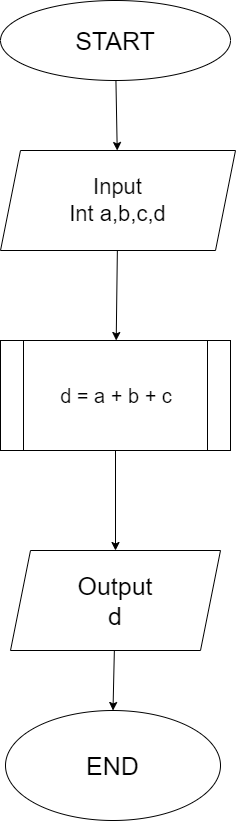

The diagram above was exported from draw.io. Its source (the exported page's mxGraphModel, read from the mxfile embedded in the PNG):
<mxGraphModel dx="1427" dy="932" grid="1" gridSize="10" guides="1" tooltips="1" connect="1" arrows="1" fold="1" page="1" pageScale="1" pageWidth="850" pageHeight="1100" math="0" shadow="0">
  <root>
    <mxCell id="0" />
    <mxCell id="1" parent="0" />
    <mxCell id="6" style="edgeStyle=none;html=1;fontSize=25;" edge="1" parent="1" source="2" target="3">
      <mxGeometry relative="1" as="geometry" />
    </mxCell>
    <mxCell id="2" value="START" style="ellipse;whiteSpace=wrap;html=1;fontSize=25;" vertex="1" parent="1">
      <mxGeometry x="300" y="20" width="230" height="80" as="geometry" />
    </mxCell>
    <mxCell id="7" style="edgeStyle=none;html=1;fontSize=25;" edge="1" parent="1" source="3" target="4">
      <mxGeometry relative="1" as="geometry" />
    </mxCell>
    <mxCell id="3" value="Input&lt;br style=&quot;font-size: 22px;&quot;&gt;Int a,b,c,d" style="shape=parallelogram;perimeter=parallelogramPerimeter;whiteSpace=wrap;html=1;fixedSize=1;fontSize=22;" vertex="1" parent="1">
      <mxGeometry x="300" y="170" width="235" height="100" as="geometry" />
    </mxCell>
    <mxCell id="8" style="edgeStyle=none;html=1;entryX=0.5;entryY=0;entryDx=0;entryDy=0;fontSize=25;" edge="1" parent="1" source="4" target="5">
      <mxGeometry relative="1" as="geometry" />
    </mxCell>
    <mxCell id="4" value="d = a + b + c" style="shape=process;whiteSpace=wrap;html=1;backgroundOutline=1;fontSize=20;" vertex="1" parent="1">
      <mxGeometry x="300" y="360" width="230" height="110" as="geometry" />
    </mxCell>
    <mxCell id="10" style="edgeStyle=none;html=1;entryX=0.5;entryY=0;entryDx=0;entryDy=0;fontSize=25;" edge="1" parent="1" source="5" target="9">
      <mxGeometry relative="1" as="geometry" />
    </mxCell>
    <mxCell id="5" value="Output&lt;br style=&quot;font-size: 25px;&quot;&gt;d" style="shape=parallelogram;perimeter=parallelogramPerimeter;whiteSpace=wrap;html=1;fixedSize=1;fontSize=25;" vertex="1" parent="1">
      <mxGeometry x="310" y="570" width="210" height="100" as="geometry" />
    </mxCell>
    <mxCell id="9" value="END" style="ellipse;whiteSpace=wrap;html=1;fontSize=25;" vertex="1" parent="1">
      <mxGeometry x="305" y="730" width="215" height="110" as="geometry" />
    </mxCell>
  </root>
</mxGraphModel>